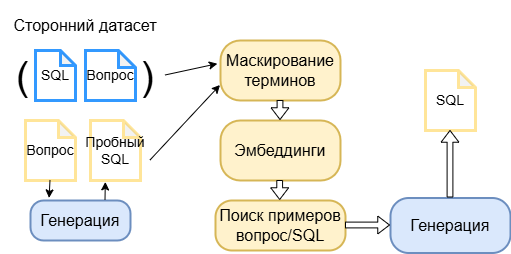

The diagram above was exported from draw.io. Its source (the exported page's mxGraphModel, read from the mxfile embedded in the PNG):
<mxGraphModel dx="665" dy="409" grid="1" gridSize="10" guides="1" tooltips="1" connect="1" arrows="1" fold="1" page="1" pageScale="1" pageWidth="827" pageHeight="1169" math="0" shadow="0">
  <root>
    <mxCell id="0" />
    <mxCell id="1" parent="0" />
    <mxCell id="yS6ppH3Bq-ayydNkqWVF-1" parent="1" style="shape=note;whiteSpace=wrap;html=1;backgroundOutline=1;darkOpacity=0.05;size=17;fontSize=14;fillColor=default;strokeColor=#3399FF;strokeWidth=3;" value="Вопрос" vertex="1">
      <mxGeometry height="50" width="50" x="125" y="200" as="geometry" />
    </mxCell>
    <mxCell id="yS6ppH3Bq-ayydNkqWVF-2" parent="1" style="shape=note;whiteSpace=wrap;html=1;backgroundOutline=1;darkOpacity=0.05;size=15;fontSize=14;fillColor=default;strokeColor=#3399FF;strokeWidth=3;" value="SQL" vertex="1">
      <mxGeometry height="50" width="40" x="75" y="200" as="geometry" />
    </mxCell>
    <mxCell id="yS6ppH3Bq-ayydNkqWVF-3" parent="1" style="text;html=1;whiteSpace=wrap;strokeColor=none;fillColor=none;align=center;verticalAlign=middle;rounded=0;autosize=1;resizable=0;" value="&lt;font style=&quot;font-size: 40px;&quot;&gt;(&amp;nbsp; &amp;nbsp; &amp;nbsp; &amp;nbsp; &amp;nbsp; )&lt;/font&gt;" vertex="1">
      <mxGeometry height="60" width="160" x="45" y="195" as="geometry" />
    </mxCell>
    <mxCell id="yS6ppH3Bq-ayydNkqWVF-4" parent="1" style="shape=note;whiteSpace=wrap;html=1;backgroundOutline=1;darkOpacity=0.05;size=17;fontSize=14;fillColor=default;strokeColor=#FFE599;strokeWidth=3;" value="Вопрос" vertex="1">
      <mxGeometry height="60" width="50" x="65" y="270" as="geometry" />
    </mxCell>
    <mxCell id="yS6ppH3Bq-ayydNkqWVF-7" parent="1" style="rounded=1;whiteSpace=wrap;html=1;fillColor=#fff2cc;strokeColor=#d6b656;strokeWidth=2;arcSize=33;fontSize=16;" value="Маскирование терминов" vertex="1">
      <mxGeometry height="60" width="120" x="260" y="190" as="geometry" />
    </mxCell>
    <mxCell id="yS6ppH3Bq-ayydNkqWVF-10" edge="1" parent="1" source="yS6ppH3Bq-ayydNkqWVF-3" style="endArrow=classic;html=1;rounded=0;exitX=1;exitY=0.5;exitDx=0;exitDy=0;entryX=-0.022;entryY=0.395;entryDx=0;entryDy=0;entryPerimeter=0;" target="yS6ppH3Bq-ayydNkqWVF-7" value="">
      <mxGeometry height="50" relative="1" width="50" as="geometry">
        <mxPoint x="260" y="120" as="sourcePoint" />
        <mxPoint x="330" y="160" as="targetPoint" />
      </mxGeometry>
    </mxCell>
    <mxCell id="yS6ppH3Bq-ayydNkqWVF-13" parent="1" style="text;html=1;whiteSpace=wrap;strokeColor=none;fillColor=none;align=center;verticalAlign=middle;rounded=0;" value="&lt;font style=&quot;font-size: 16px;&quot;&gt;Сторонний датасет&lt;/font&gt;" vertex="1">
      <mxGeometry height="50" width="170" x="40" y="150" as="geometry" />
    </mxCell>
    <mxCell id="yS6ppH3Bq-ayydNkqWVF-14" parent="1" style="rounded=1;whiteSpace=wrap;html=1;fillColor=#fff2cc;strokeColor=#d6b656;strokeWidth=2;arcSize=33;fontSize=16;" value="Эмбеддинги" vertex="1">
      <mxGeometry height="60" width="120" x="260" y="270" as="geometry" />
    </mxCell>
    <mxCell id="yS6ppH3Bq-ayydNkqWVF-15" parent="1" style="shape=note;whiteSpace=wrap;html=1;backgroundOutline=1;darkOpacity=0.05;size=17;fontSize=14;fillColor=default;strokeColor=#FFE599;strokeWidth=3;" value="Пробный&lt;div&gt;SQL&lt;/div&gt;" vertex="1">
      <mxGeometry height="60" width="50" x="130" y="270" as="geometry" />
    </mxCell>
    <mxCell id="yS6ppH3Bq-ayydNkqWVF-16" parent="1" style="rounded=1;whiteSpace=wrap;html=1;fillColor=#dae8fc;strokeColor=#6c8ebf;strokeWidth=2;arcSize=33;fontSize=16;" value="Генерация" vertex="1">
      <mxGeometry height="40" width="100" x="70" y="350" as="geometry" />
    </mxCell>
    <mxCell id="yS6ppH3Bq-ayydNkqWVF-17" edge="1" parent="1" source="yS6ppH3Bq-ayydNkqWVF-4" style="endArrow=classic;html=1;rounded=0;exitX=0.5;exitY=1;exitDx=0;exitDy=0;exitPerimeter=0;entryX=0.191;entryY=-0.052;entryDx=0;entryDy=0;entryPerimeter=0;" target="yS6ppH3Bq-ayydNkqWVF-16" value="">
      <mxGeometry height="50" relative="1" width="50" as="geometry">
        <mxPoint x="250" y="420" as="sourcePoint" />
        <mxPoint x="300" y="370" as="targetPoint" />
      </mxGeometry>
    </mxCell>
    <mxCell id="yS6ppH3Bq-ayydNkqWVF-18" edge="1" parent="1" source="yS6ppH3Bq-ayydNkqWVF-16" style="endArrow=classic;html=1;rounded=0;exitX=0.75;exitY=0;exitDx=0;exitDy=0;entryX=0.306;entryY=1.032;entryDx=0;entryDy=0;entryPerimeter=0;" target="yS6ppH3Bq-ayydNkqWVF-15" value="">
      <mxGeometry height="50" relative="1" width="50" as="geometry">
        <mxPoint x="220" y="370" as="sourcePoint" />
        <mxPoint x="230" y="390" as="targetPoint" />
      </mxGeometry>
    </mxCell>
    <mxCell id="yS6ppH3Bq-ayydNkqWVF-19" edge="1" parent="1" style="endArrow=classic;html=1;rounded=0;entryX=0;entryY=0.75;entryDx=0;entryDy=0;" target="yS6ppH3Bq-ayydNkqWVF-7" value="">
      <mxGeometry height="50" relative="1" width="50" as="geometry">
        <mxPoint x="190" y="310" as="sourcePoint" />
        <mxPoint x="260" y="350" as="targetPoint" />
      </mxGeometry>
    </mxCell>
    <mxCell id="yS6ppH3Bq-ayydNkqWVF-20" edge="1" parent="1" source="yS6ppH3Bq-ayydNkqWVF-7" style="shape=flexArrow;endArrow=classic;html=1;rounded=0;fillColor=default;entryX=0.5;entryY=0;entryDx=0;entryDy=0;exitX=0.5;exitY=1;exitDx=0;exitDy=0;width=5.806451612903226;endSize=3.5806451612903225;endWidth=11.09261186264308;" target="yS6ppH3Bq-ayydNkqWVF-14" value="">
      <mxGeometry height="50" relative="1" width="50" as="geometry">
        <mxPoint x="603.64" y="303.24" as="sourcePoint" />
        <mxPoint x="499.9999999999999" y="250" as="targetPoint" />
      </mxGeometry>
    </mxCell>
    <mxCell id="yS6ppH3Bq-ayydNkqWVF-21" parent="1" style="rounded=1;whiteSpace=wrap;html=1;fillColor=#fff2cc;strokeColor=#d6b656;strokeWidth=2;arcSize=33;fontSize=16;" value="Поиск примеров вопрос/SQL" vertex="1">
      <mxGeometry height="50" width="130" x="255" y="350" as="geometry" />
    </mxCell>
    <mxCell id="yS6ppH3Bq-ayydNkqWVF-22" edge="1" parent="1" style="shape=flexArrow;endArrow=classic;html=1;rounded=0;fillColor=default;entryX=0.5;entryY=0;entryDx=0;entryDy=0;exitX=0.5;exitY=1;exitDx=0;exitDy=0;width=5.806451612903226;endSize=3.5806451612903225;endWidth=11.09261186264308;" value="">
      <mxGeometry height="50" relative="1" width="50" as="geometry">
        <mxPoint x="319.68" y="330" as="sourcePoint" />
        <mxPoint x="319.68" y="350" as="targetPoint" />
      </mxGeometry>
    </mxCell>
    <mxCell id="yS6ppH3Bq-ayydNkqWVF-23" parent="1" style="rounded=1;whiteSpace=wrap;html=1;fillColor=#dae8fc;strokeColor=#6c8ebf;strokeWidth=2;arcSize=33;fontSize=16;" value="Генерация" vertex="1">
      <mxGeometry height="55" width="120" x="430" y="347.5" as="geometry" />
    </mxCell>
    <mxCell id="yS6ppH3Bq-ayydNkqWVF-24" edge="1" parent="1" source="yS6ppH3Bq-ayydNkqWVF-21" style="shape=flexArrow;endArrow=classic;html=1;rounded=0;fillColor=default;entryX=0;entryY=0.5;entryDx=0;entryDy=0;exitX=1;exitY=0.5;exitDx=0;exitDy=0;width=5.806451612903226;endSize=3.5806451612903225;endWidth=11.09261186264308;" target="yS6ppH3Bq-ayydNkqWVF-23" value="">
      <mxGeometry height="50" relative="1" width="50" as="geometry">
        <mxPoint x="410" y="350" as="sourcePoint" />
        <mxPoint x="410" y="370" as="targetPoint" />
      </mxGeometry>
    </mxCell>
    <mxCell id="yS6ppH3Bq-ayydNkqWVF-25" parent="1" style="shape=note;whiteSpace=wrap;html=1;backgroundOutline=1;darkOpacity=0.05;size=17;fontSize=14;fillColor=default;strokeColor=#FFE599;strokeWidth=3;" value="SQL" vertex="1">
      <mxGeometry height="60" width="50" x="465" y="220" as="geometry" />
    </mxCell>
    <mxCell id="yS6ppH3Bq-ayydNkqWVF-26" edge="1" parent="1" source="yS6ppH3Bq-ayydNkqWVF-23" style="shape=flexArrow;endArrow=classic;html=1;rounded=0;fillColor=default;entryX=0.5;entryY=1;entryDx=0;entryDy=0;exitX=0.5;exitY=0;exitDx=0;exitDy=0;width=5.806451612903226;endSize=3.5806451612903225;endWidth=11.09261186264308;entryPerimeter=0;" target="yS6ppH3Bq-ayydNkqWVF-25" value="">
      <mxGeometry height="50" relative="1" width="50" as="geometry">
        <mxPoint x="550" y="330" as="sourcePoint" />
        <mxPoint x="595" y="330" as="targetPoint" />
      </mxGeometry>
    </mxCell>
  </root>
</mxGraphModel>